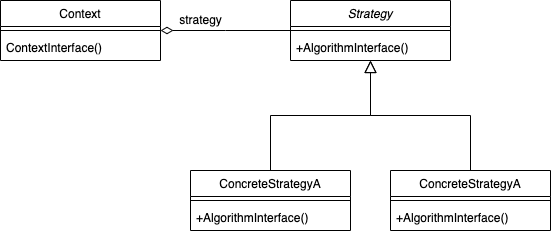

The diagram above was exported from draw.io. Its source (the exported page's mxGraphModel, read from the mxfile embedded in the PNG):
<mxGraphModel dx="609" dy="564" grid="1" gridSize="10" guides="1" tooltips="1" connect="1" arrows="1" fold="1" page="1" pageScale="1" pageWidth="1169" pageHeight="827" math="0" shadow="0">
  <root>
    <mxCell id="0" />
    <mxCell id="1" parent="0" />
    <mxCell id="2" value="Strategy" style="swimlane;fontStyle=2;align=center;verticalAlign=top;childLayout=stackLayout;horizontal=1;startSize=26;horizontalStack=0;resizeParent=1;resizeLast=0;collapsible=1;marginBottom=0;rounded=0;shadow=0;strokeWidth=1;" vertex="1" parent="1">
      <mxGeometry x="360" y="30" width="160" height="60" as="geometry">
        <mxRectangle x="230" y="140" width="160" height="26" as="alternateBounds" />
      </mxGeometry>
    </mxCell>
    <mxCell id="6" value="" style="line;html=1;strokeWidth=1;align=left;verticalAlign=middle;spacingTop=-1;spacingLeft=3;spacingRight=3;rotatable=0;labelPosition=right;points=[];portConstraint=eastwest;" vertex="1" parent="2">
      <mxGeometry y="26" width="160" height="8" as="geometry" />
    </mxCell>
    <mxCell id="7" value="+AlgorithmInterface()" style="text;align=left;verticalAlign=top;spacingLeft=4;spacingRight=4;overflow=hidden;rotatable=0;points=[[0,0.5],[1,0.5]];portConstraint=eastwest;" vertex="1" parent="2">
      <mxGeometry y="34" width="160" height="26" as="geometry" />
    </mxCell>
    <mxCell id="8" value="ConcreteStrategyA" style="swimlane;fontStyle=0;align=center;verticalAlign=top;childLayout=stackLayout;horizontal=1;startSize=26;horizontalStack=0;resizeParent=1;resizeLast=0;collapsible=1;marginBottom=0;rounded=0;shadow=0;strokeWidth=1;" vertex="1" parent="1">
      <mxGeometry x="260" y="200" width="160" height="60" as="geometry">
        <mxRectangle x="130" y="380" width="160" height="26" as="alternateBounds" />
      </mxGeometry>
    </mxCell>
    <mxCell id="11" value="" style="line;html=1;strokeWidth=1;align=left;verticalAlign=middle;spacingTop=-1;spacingLeft=3;spacingRight=3;rotatable=0;labelPosition=right;points=[];portConstraint=eastwest;" vertex="1" parent="8">
      <mxGeometry y="26" width="160" height="8" as="geometry" />
    </mxCell>
    <mxCell id="13" value="+AlgorithmInterface()" style="text;align=left;verticalAlign=top;spacingLeft=4;spacingRight=4;overflow=hidden;rotatable=0;points=[[0,0.5],[1,0.5]];portConstraint=eastwest;" vertex="1" parent="8">
      <mxGeometry y="34" width="160" height="26" as="geometry" />
    </mxCell>
    <mxCell id="14" value="" style="endArrow=block;endSize=10;endFill=0;shadow=0;strokeWidth=1;rounded=0;edgeStyle=elbowEdgeStyle;elbow=vertical;" edge="1" parent="1" source="8" target="2">
      <mxGeometry width="160" relative="1" as="geometry">
        <mxPoint x="260" y="113" as="sourcePoint" />
        <mxPoint x="260" y="113" as="targetPoint" />
      </mxGeometry>
    </mxCell>
    <mxCell id="15" value="ConcreteStrategyA" style="swimlane;fontStyle=0;align=center;verticalAlign=top;childLayout=stackLayout;horizontal=1;startSize=26;horizontalStack=0;resizeParent=1;resizeLast=0;collapsible=1;marginBottom=0;rounded=0;shadow=0;strokeWidth=1;" vertex="1" parent="1">
      <mxGeometry x="460" y="200" width="160" height="60" as="geometry">
        <mxRectangle x="340" y="380" width="170" height="26" as="alternateBounds" />
      </mxGeometry>
    </mxCell>
    <mxCell id="17" value="" style="line;html=1;strokeWidth=1;align=left;verticalAlign=middle;spacingTop=-1;spacingLeft=3;spacingRight=3;rotatable=0;labelPosition=right;points=[];portConstraint=eastwest;" vertex="1" parent="15">
      <mxGeometry y="26" width="160" height="8" as="geometry" />
    </mxCell>
    <mxCell id="32" value="+AlgorithmInterface()" style="text;align=left;verticalAlign=top;spacingLeft=4;spacingRight=4;overflow=hidden;rotatable=0;points=[[0,0.5],[1,0.5]];portConstraint=eastwest;" vertex="1" parent="15">
      <mxGeometry y="34" width="160" height="26" as="geometry" />
    </mxCell>
    <mxCell id="18" value="" style="endArrow=block;endSize=10;endFill=0;shadow=0;strokeWidth=1;rounded=0;edgeStyle=elbowEdgeStyle;elbow=vertical;" edge="1" parent="1" source="15" target="2">
      <mxGeometry width="160" relative="1" as="geometry">
        <mxPoint x="270" y="283" as="sourcePoint" />
        <mxPoint x="370" y="181" as="targetPoint" />
      </mxGeometry>
    </mxCell>
    <mxCell id="19" value="Context" style="swimlane;fontStyle=0;align=center;verticalAlign=top;childLayout=stackLayout;horizontal=1;startSize=26;horizontalStack=0;resizeParent=1;resizeLast=0;collapsible=1;marginBottom=0;rounded=0;shadow=0;strokeWidth=1;" vertex="1" parent="1">
      <mxGeometry x="70" y="30" width="160" height="60" as="geometry">
        <mxRectangle x="550" y="140" width="160" height="26" as="alternateBounds" />
      </mxGeometry>
    </mxCell>
    <mxCell id="25" value="" style="line;html=1;strokeWidth=1;align=left;verticalAlign=middle;spacingTop=-1;spacingLeft=3;spacingRight=3;rotatable=0;labelPosition=right;points=[];portConstraint=eastwest;" vertex="1" parent="19">
      <mxGeometry y="26" width="160" height="8" as="geometry" />
    </mxCell>
    <mxCell id="27" value="ContextInterface()" style="text;align=left;verticalAlign=top;spacingLeft=4;spacingRight=4;overflow=hidden;rotatable=0;points=[[0,0.5],[1,0.5]];portConstraint=eastwest;" vertex="1" parent="19">
      <mxGeometry y="34" width="160" height="26" as="geometry" />
    </mxCell>
    <mxCell id="28" value="" style="endArrow=diamondThin;shadow=0;strokeWidth=1;rounded=0;endFill=0;edgeStyle=elbowEdgeStyle;elbow=vertical;endSize=10;" edge="1" parent="1" source="2" target="19">
      <mxGeometry x="0.5" y="41" relative="1" as="geometry">
        <mxPoint x="440" y="102" as="sourcePoint" />
        <mxPoint x="600" y="102" as="targetPoint" />
        <mxPoint x="-40" y="32" as="offset" />
      </mxGeometry>
    </mxCell>
    <mxCell id="33" value="strategy" style="text;html=1;align=center;verticalAlign=middle;resizable=0;points=[];autosize=1;strokeColor=none;fillColor=none;" vertex="1" parent="1">
      <mxGeometry x="240" y="40" width="60" height="20" as="geometry" />
    </mxCell>
  </root>
</mxGraphModel>